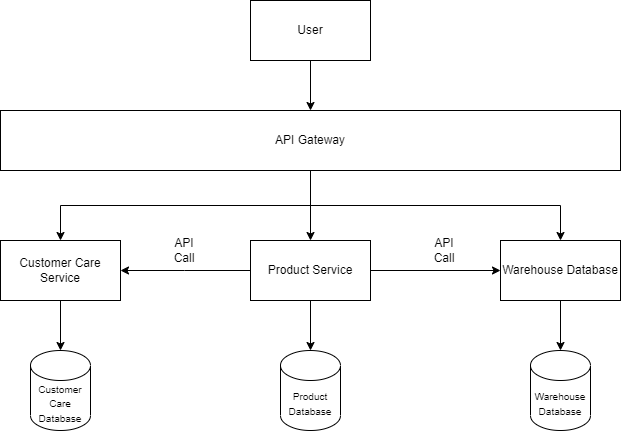

The diagram above was exported from draw.io. Its source (the exported page's mxGraphModel, read from the mxfile embedded in the PNG):
<mxGraphModel dx="1877" dy="581" grid="1" gridSize="10" guides="1" tooltips="1" connect="1" arrows="1" fold="1" page="1" pageScale="1" pageWidth="827" pageHeight="1169" math="0" shadow="0">
  <root>
    <mxCell id="0" />
    <mxCell id="1" parent="0" />
    <mxCell id="gLfBxyevzPRQ1ZwEVU6g-5" style="edgeStyle=orthogonalEdgeStyle;rounded=0;orthogonalLoop=1;jettySize=auto;html=1;entryX=0.5;entryY=0;entryDx=0;entryDy=0;" parent="1" source="gLfBxyevzPRQ1ZwEVU6g-1" target="gLfBxyevzPRQ1ZwEVU6g-2" edge="1">
      <mxGeometry relative="1" as="geometry" />
    </mxCell>
    <mxCell id="gLfBxyevzPRQ1ZwEVU6g-1" value="User" style="rounded=0;whiteSpace=wrap;html=1;" parent="1" vertex="1">
      <mxGeometry x="-474" y="40" width="120" height="60" as="geometry" />
    </mxCell>
    <mxCell id="gLfBxyevzPRQ1ZwEVU6g-6" style="edgeStyle=orthogonalEdgeStyle;rounded=0;orthogonalLoop=1;jettySize=auto;html=1;entryX=0.5;entryY=0;entryDx=0;entryDy=0;" parent="1" source="gLfBxyevzPRQ1ZwEVU6g-2" target="gLfBxyevzPRQ1ZwEVU6g-4" edge="1">
      <mxGeometry relative="1" as="geometry" />
    </mxCell>
    <mxCell id="gLfBxyevzPRQ1ZwEVU6g-17" style="edgeStyle=orthogonalEdgeStyle;rounded=0;orthogonalLoop=1;jettySize=auto;html=1;" parent="1" source="gLfBxyevzPRQ1ZwEVU6g-2" target="gLfBxyevzPRQ1ZwEVU6g-14" edge="1">
      <mxGeometry relative="1" as="geometry" />
    </mxCell>
    <mxCell id="gLfBxyevzPRQ1ZwEVU6g-18" style="edgeStyle=orthogonalEdgeStyle;rounded=0;orthogonalLoop=1;jettySize=auto;html=1;entryX=0.5;entryY=0;entryDx=0;entryDy=0;" parent="1" source="gLfBxyevzPRQ1ZwEVU6g-2" target="gLfBxyevzPRQ1ZwEVU6g-8" edge="1">
      <mxGeometry relative="1" as="geometry" />
    </mxCell>
    <mxCell id="gLfBxyevzPRQ1ZwEVU6g-2" value="API Gateway" style="rounded=0;whiteSpace=wrap;html=1;" parent="1" vertex="1">
      <mxGeometry x="-724" y="150" width="620" height="60" as="geometry" />
    </mxCell>
    <mxCell id="gLfBxyevzPRQ1ZwEVU6g-7" style="edgeStyle=orthogonalEdgeStyle;rounded=0;orthogonalLoop=1;jettySize=auto;html=1;entryX=0.5;entryY=0;entryDx=0;entryDy=0;" parent="1" source="gLfBxyevzPRQ1ZwEVU6g-4" edge="1">
      <mxGeometry relative="1" as="geometry">
        <mxPoint x="-414" y="390" as="targetPoint" />
      </mxGeometry>
    </mxCell>
    <mxCell id="Yw_gZiVX0TNAfnby2s5q-5" style="edgeStyle=orthogonalEdgeStyle;rounded=0;orthogonalLoop=1;jettySize=auto;html=1;" edge="1" parent="1" source="gLfBxyevzPRQ1ZwEVU6g-4" target="gLfBxyevzPRQ1ZwEVU6g-14">
      <mxGeometry relative="1" as="geometry">
        <Array as="points">
          <mxPoint x="-540" y="310" />
          <mxPoint x="-540" y="310" />
        </Array>
      </mxGeometry>
    </mxCell>
    <mxCell id="Yw_gZiVX0TNAfnby2s5q-6" style="edgeStyle=orthogonalEdgeStyle;rounded=0;orthogonalLoop=1;jettySize=auto;html=1;entryX=0;entryY=0.5;entryDx=0;entryDy=0;" edge="1" parent="1" source="gLfBxyevzPRQ1ZwEVU6g-4" target="gLfBxyevzPRQ1ZwEVU6g-8">
      <mxGeometry relative="1" as="geometry" />
    </mxCell>
    <mxCell id="gLfBxyevzPRQ1ZwEVU6g-4" value="Product Service" style="rounded=0;whiteSpace=wrap;html=1;" parent="1" vertex="1">
      <mxGeometry x="-474" y="280" width="120" height="60" as="geometry" />
    </mxCell>
    <mxCell id="gLfBxyevzPRQ1ZwEVU6g-13" style="edgeStyle=orthogonalEdgeStyle;rounded=0;orthogonalLoop=1;jettySize=auto;html=1;entryX=0.5;entryY=0;entryDx=0;entryDy=0;entryPerimeter=0;" parent="1" source="gLfBxyevzPRQ1ZwEVU6g-8" target="gLfBxyevzPRQ1ZwEVU6g-11" edge="1">
      <mxGeometry relative="1" as="geometry" />
    </mxCell>
    <mxCell id="gLfBxyevzPRQ1ZwEVU6g-8" value="Warehouse Database" style="rounded=0;whiteSpace=wrap;html=1;" parent="1" vertex="1">
      <mxGeometry x="-224" y="280" width="120" height="60" as="geometry" />
    </mxCell>
    <mxCell id="gLfBxyevzPRQ1ZwEVU6g-11" value="&lt;font style=&quot;font-size: 10px;&quot;&gt;Warehouse Database&lt;/font&gt;" style="shape=cylinder3;whiteSpace=wrap;html=1;boundedLbl=1;backgroundOutline=1;size=15;" parent="1" vertex="1">
      <mxGeometry x="-194" y="390" width="60" height="80" as="geometry" />
    </mxCell>
    <mxCell id="gLfBxyevzPRQ1ZwEVU6g-12" value="&lt;font style=&quot;font-size: 10px;&quot;&gt;Product Database&lt;/font&gt;" style="shape=cylinder3;whiteSpace=wrap;html=1;boundedLbl=1;backgroundOutline=1;size=15;" parent="1" vertex="1">
      <mxGeometry x="-444" y="390" width="60" height="80" as="geometry" />
    </mxCell>
    <mxCell id="gLfBxyevzPRQ1ZwEVU6g-16" style="edgeStyle=orthogonalEdgeStyle;rounded=0;orthogonalLoop=1;jettySize=auto;html=1;" parent="1" source="gLfBxyevzPRQ1ZwEVU6g-14" target="gLfBxyevzPRQ1ZwEVU6g-15" edge="1">
      <mxGeometry relative="1" as="geometry" />
    </mxCell>
    <mxCell id="gLfBxyevzPRQ1ZwEVU6g-14" value="Customer Care Service" style="rounded=0;whiteSpace=wrap;html=1;" parent="1" vertex="1">
      <mxGeometry x="-724" y="280" width="120" height="60" as="geometry" />
    </mxCell>
    <mxCell id="gLfBxyevzPRQ1ZwEVU6g-15" value="&lt;font style=&quot;font-size: 10px;&quot;&gt;Customer Care Database&lt;/font&gt;" style="shape=cylinder3;whiteSpace=wrap;html=1;boundedLbl=1;backgroundOutline=1;size=15;" parent="1" vertex="1">
      <mxGeometry x="-694" y="390" width="60" height="80" as="geometry" />
    </mxCell>
    <mxCell id="Yw_gZiVX0TNAfnby2s5q-7" value="API Call" style="rounded=0;whiteSpace=wrap;html=1;strokeColor=none;" vertex="1" parent="1">
      <mxGeometry x="-560" y="280" width="40" height="20" as="geometry" />
    </mxCell>
    <mxCell id="Yw_gZiVX0TNAfnby2s5q-8" value="API Call" style="rounded=0;whiteSpace=wrap;html=1;strokeColor=none;" vertex="1" parent="1">
      <mxGeometry x="-300" y="280" width="40" height="20" as="geometry" />
    </mxCell>
  </root>
</mxGraphModel>